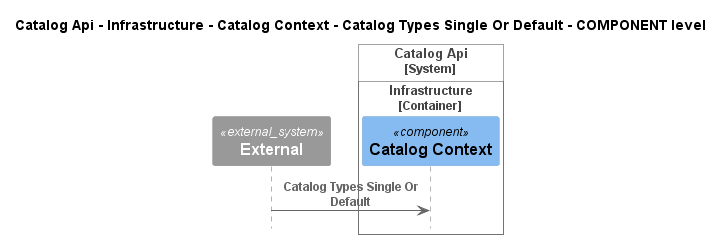

The diagram above was rendered by PlantUML. Its source (embedded in the PNG):
@startuml
!pragma layout smetana
!include ..\..\..\..\..\..\..\..\.c4s\C4_Sequence.puml

title Catalog Api - Infrastructure - Catalog Context - Catalog Types Single Or Default - COMPONENT level

System_Ext(C4InterFlow.SoftwareSystems.ExternalSystem, "External", "")

System_Boundary(dotnet.eShop.Architecture.SoftwareSystems.CatalogApi, "Catalog Api")
    
Container_Boundary(dotnet.eShop.Architecture.SoftwareSystems.CatalogApi.Containers.Infrastructure, "Infrastructure")
    Component(dotnet.eShop.Architecture.SoftwareSystems.CatalogApi.Containers.Infrastructure.Components.CatalogContext, "Catalog Context", "", "")
Boundary_End()
Boundary_End()

Rel(C4InterFlow.SoftwareSystems.ExternalSystem, dotnet.eShop.Architecture.SoftwareSystems.CatalogApi.Containers.Infrastructure.Components.CatalogContext, "Catalog Types Single Or Default")


@enduml